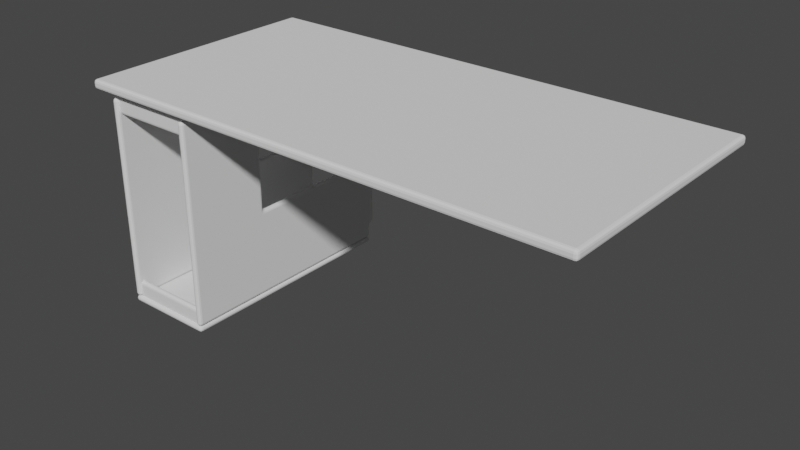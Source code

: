 # Source: officetable_nolegs_160x80x27.blend  (saved by Blender 2.82.7; exported with 4.5.12 LTS)
import bpy
from mathutils import Matrix  # noqa: F401  (used for matrix-valued properties, if any)

bpy.ops.wm.read_factory_settings(use_empty=True)
scene = bpy.context.scene
scene.name = 'Scene'

# ---- materials (node trees are filled in below, after node groups)
mat_beech = bpy.data.materials.new('Beech')
mat_whiteveneer = bpy.data.materials.new('WhiteVeneer')

# ---- material node trees

# ---- world
world_world = bpy.data.worlds.new('World'); scene.world = world_world
world_world.use_nodes = True; world_world.node_tree.nodes.clear()
_N = world_world.node_tree.nodes; _L = world_world.node_tree.links
n0 = _N.new('ShaderNodeOutputWorld'); n0.name = 'World Output'; n0.location = (300, 300)
n1 = _N.new('ShaderNodeBackground'); n1.name = 'Background'; n1.location = (10, 300)
n1.inputs[0].default_value = (0.05088, 0.05088, 0.05088, 1.0)
_L.new(n1.outputs[0], n0.inputs[0])
n0.is_active_output = True
world_world.color = (0.05088, 0.05088, 0.05088)
world_world.use_sun_shadow = False
world_world.sun_shadow_jitter_overblur = 0.0

# ---- meshes
me_table = bpy.data.meshes.new('Table')
me_table.from_pydata([(-0.8, -0.4, 0.72), (0.8, -0.4, 0.72), (-0.8, 0.4, 0.72), (0.8, 0.4, 0.72), (0.8, -0.4, 0.69), (0.8, 0.4, 0.69), (-0.8, -0.4, 0.69), (-0.75, 0.4, 0.69), (-0.75, -0.38, 0.69), (-0.45, -0.38, 0.69), (-0.8, 0.4, 0.69), (-0.45, 0.4, 0.69), (-0.75, -0.38, 0.67), (-0.45, -0.38, 0.67), (-0.75, 0.4, 0.67), (-0.45, 0.4, 0.67), (-0.75, -0.38, 0.02), (-0.75, 0.38, 0.02), (-0.75, -0.38, 9.313e-09), (-0.75, 0.38, 9.313e-09), (-0.45, -0.38, 0.02), (-0.45, 0.38, 0.02), (-0.45, -0.38, 9.313e-09), (-0.45, 0.38, 9.313e-09), (-0.75, -0.38, 0.67), (-0.73, -0.38, 0.67), (-0.75, 0.4, 0.67), (-0.73, 0.4, 0.67), (-0.47, 0.38, 0.07), (-0.45, 0.38, 0.07), (-0.47, 0.38, 0.67), (-0.45, 0.38, 0.67), (-0.45, 0.38, 0.02), (-0.47, 0.38, 0.02), (-0.73, -0.38, 0.02), (-0.75, -0.38, 0.02), (-0.47, -0.38, 0.67), (-0.45, -0.38, 0.67), (-0.45, 0.4, 0.67), (-0.47, 0.4, 0.67), (-0.75, -0.38, 0.07), (-0.75, 0.4, 0.07), (-0.73, 0.4, 0.07), (-0.73, -0.38, 0.07), (-0.47, 0.4, 0.07), (-0.47, -0.38, 0.07), (-0.45, 0.4, 0.07), (-0.45, -0.38, 0.07), (-0.75, 0.38, 0.07), (-0.73, 0.38, 0.07), (-0.75, 0.38, 0.67), (-0.73, 0.38, 0.67), (-0.47, -0.38, 0.02), (-0.45, -0.38, 0.02), (-0.75, 0.38, 0.02), (-0.73, 0.38, 0.02), (-0.75, 0.4, 0.6), (-0.73, 0.4, 0.6), (-0.73, -0.38, 0.6), (-0.75, -0.38, 0.6), (-0.73, 0.38, 0.6), (-0.75, 0.38, 0.6), (-0.75, -0.38, 0.3), (-0.73, 0.38, 0.3), (-0.75, 0.38, 0.3), (-0.75, 0.4, 0.3), (-0.73, 0.4, 0.3), (-0.73, -0.38, 0.3), (-0.73, -0.1, 0.67), (-0.75, -0.1, 0.67), (-0.73, -0.1, 0.07), (-0.75, -0.1, 0.07), (-0.73, -0.1, 0.02), (-0.75, -0.1, 0.02), (-0.73, -0.1, 0.6), (-0.75, -0.1, 0.6), (-0.73, -0.1, 0.3), (-0.75, -0.1, 0.3), (-0.73, 0.25, 0.67), (-0.75, 0.25, 0.67), (-0.75, 0.25, 0.07), (-0.75, 0.25, 0.02), (-0.75, 0.25, 0.6), (-0.75, 0.25, 0.3), (-0.73, 0.25, 0.07), (-0.73, 0.25, 0.02), (-0.73, 0.25, 0.6), (-0.73, 0.25, 0.3), (-0.45, 0.25, 0.07), (-0.47, 0.25, 0.67), (-0.45, 0.25, 0.67), (-0.45, 0.25, 0.02), (-0.47, 0.25, 0.07), (-0.47, 0.25, 0.02), (-0.47, -0.1, 0.07), (-0.47, -0.1, 0.02), (-0.45, -0.1, 0.07), (-0.47, -0.1, 0.67), (-0.45, -0.1, 0.67), (-0.45, -0.1, 0.02), (-0.47, 0.4, 0.6), (-0.47, 0.38, 0.6), (-0.45, 0.4, 0.6), (-0.45, -0.38, 0.6), (-0.45, 0.38, 0.6), (-0.47, -0.38, 0.6), (-0.47, 0.25, 0.6), (-0.45, 0.25, 0.6), (-0.47, -0.1, 0.6), (-0.45, -0.1, 0.6), (-0.47, -0.38, 0.3), (-0.47, 0.4, 0.3), (-0.47, 0.38, 0.3), (-0.45, 0.4, 0.3), (-0.45, -0.38, 0.3), (-0.45, 0.38, 0.3), (-0.47, 0.25, 0.3), (-0.45, 0.25, 0.3), (-0.47, -0.1, 0.3), (-0.45, -0.1, 0.3), (-0.73, -0.37, 0.07), (-0.73, -0.37, 0.02), (-0.47, -0.37, 0.07), (-0.47, -0.37, 0.02), (-0.73, -0.35, 0.07), (-0.73, -0.35, 0.02), (-0.47, -0.35, 0.07), (-0.47, -0.35, 0.02), (-0.73, 0.35, 0.07), (-0.73, 0.35, 0.02), (-0.47, 0.35, 0.07), (-0.47, 0.35, 0.02), (-0.73, 0.37, 0.07), (-0.73, 0.37, 0.02), (-0.47, 0.37, 0.07), (-0.47, 0.37, 0.02), (-0.47, -0.37, 0.62), (-0.47, -0.37, 0.67), (-0.73, -0.37, 0.62), (-0.73, -0.37, 0.67), (-0.47, -0.35, 0.62), (-0.47, -0.35, 0.67), (-0.73, -0.35, 0.62), (-0.73, -0.35, 0.67), (-0.47, 0.35, 0.62), (-0.47, 0.35, 0.67), (-0.73, 0.35, 0.62), (-0.73, 0.35, 0.67), (-0.47, 0.37, 0.62), (-0.47, 0.37, 0.67), (-0.73, 0.37, 0.62), (-0.73, 0.37, 0.67)], [], [(1, 3, 5, 4), (10, 5, 3, 2), (2, 0, 6, 10), (2, 3, 1, 0), (1, 4, 6, 0), (5, 10, 6, 4), (11, 15, 13, 9), (7, 8, 12, 14), (51, 50, 26, 27), (17, 16, 18, 19), (20, 21, 23, 22), (78, 79, 50, 51), (44, 28, 29, 46), (45, 47, 53, 52), (49, 42, 41, 48), (102, 104, 31, 38), (7, 14, 15, 11), (12, 8, 9, 13), (15, 14, 12, 13), (9, 8, 7, 11), (17, 21, 20, 16), (30, 39, 38, 31), (101, 100, 39, 30), (100, 102, 38, 39), (109, 103, 37, 98), (103, 105, 36, 37), (18, 16, 20, 22), (19, 18, 22, 23), (17, 19, 23, 21), (89, 30, 31, 90), (62, 67, 43, 40), (63, 66, 42, 49), (66, 65, 41, 42), (77, 62, 40, 71), (106, 101, 30, 89), (87, 63, 49, 84), (84, 49, 55, 85), (65, 64, 48, 41), (29, 28, 33, 32), (88, 29, 32, 91), (71, 40, 35, 73), (94, 45, 52, 95), (40, 43, 34, 35), (49, 48, 54, 55), (91, 32, 33, 93), (73, 35, 34, 72), (26, 50, 61, 56), (78, 51, 60, 86), (69, 24, 59, 75), (27, 26, 56, 57), (51, 27, 57, 60), (24, 25, 58, 59), (56, 61, 64, 65), (86, 60, 63, 87), (75, 59, 62, 77), (57, 56, 65, 66), (60, 57, 66, 63), (59, 58, 67, 62), (58, 74, 76, 67), (79, 69, 75, 82), (25, 68, 74, 58), (81, 73, 72, 85), (80, 71, 73, 81), (43, 70, 72, 34), (67, 76, 70, 43), (83, 77, 71, 80), (25, 24, 69, 68), (64, 83, 80, 48), (48, 80, 81, 54), (54, 81, 85, 55), (50, 79, 82, 61), (61, 82, 83, 64), (68, 78, 86, 74), (70, 84, 85, 72), (76, 87, 84, 70), (68, 69, 79, 78), (87, 76, 77, 83), (77, 76, 74, 75), (86, 82, 75, 74), (83, 82, 86, 87), (99, 91, 93, 95), (28, 92, 93, 33), (96, 88, 91, 99), (108, 106, 89, 97), (97, 89, 90, 98), (104, 107, 90, 31), (36, 97, 98, 37), (105, 108, 97, 36), (47, 96, 99, 53), (53, 99, 95, 52), (92, 94, 95, 93), (107, 109, 98, 90), (106, 107, 117, 116), (110, 118, 108, 105), (115, 117, 107, 104), (116, 117, 119, 118), (116, 112, 101, 106), (114, 110, 105, 103), (119, 114, 103, 109), (111, 113, 102, 100), (112, 111, 100, 101), (113, 115, 104, 102), (46, 29, 115, 113), (28, 44, 111, 112), (44, 46, 113, 111), (96, 47, 114, 119), (47, 45, 110, 114), (92, 28, 112, 116), (94, 92, 116, 118), (29, 88, 117, 115), (45, 94, 118, 110), (88, 96, 119, 117), (109, 107, 106, 108), (108, 118, 119, 109), (121, 123, 122, 120), (125, 124, 126, 127), (120, 122, 126, 124), (129, 131, 130, 128), (133, 132, 134, 135), (128, 130, 134, 132), (137, 139, 138, 136), (141, 140, 142, 143), (136, 138, 142, 140), (145, 147, 146, 144), (149, 148, 150, 151), (144, 146, 150, 148)])
me_table.polygons.foreach_set('material_index', [0, 0, 0, 0, 0, 0, 1, 1, 1, 1, 1, 1, 1, 1, 1, 1, 1, 1, 1, 1, 1, 1, 1, 1, 1, 1, 1, 1, 1, 1, 1, 1, 1, 1, 1, 1, 1, 1, 1, 1, 1, 1, 1, 1, 1, 1, 1, 1, 1, 1, 1, 1, 1, 1, 1, 1, 1, 1, 1, 1, 1, 1, 1, 1, 1, 1, 1, 1, 1, 1, 1, 1, 1, 1, 1, 1, 1, 1, 1, 1, 1, 1, 1, 1, 1, 1, 1, 1, 1, 1, 1, 1, 1, 1, 1, 1, 1, 1, 1, 1, 1, 1, 1, 1, 1, 1, 1, 1, 1, 1, 1, 1, 1, 1, 1, 1, 1, 1, 1, 1, 1, 1, 1, 1, 1, 1])
_uv = me_table.uv_layers.new(name='UVMap')
_uv.uv.foreach_set('vector', [1.0, 0.0, 1.0, 1.0, 1.0, 1.0, 1.0, 0.0, 0.0, 0.0, 1.0, 1.0, 1.0, 1.0, 0.0, 0.0, 0.0, 0.0, 0.0, 0.0, 0.0, 0.0, 0.0, 0.0, 0.0, 0.0, 1.0, 1.0, 1.0, 0.0, 0.0, 0.0, 1.0, 0.0, 1.0, 0.0, 0.0, 0.0, 0.0, 0.0, 1.0, 1.0, 0.0, 0.0, 0.0, 0.0, 1.0, 0.0, 0.0, 0.0, 0.0, 0.0, 0.0, 0.0, 0.0, 0.0, 0.0, 0.0, 0.0, 0.0, 0.0, 0.0, 0.0, 0.0, 0.0, 0.0, 0.0, 0.0, 0.0, 0.0, 0.0, 0.0, 0.0, 0.0, 0.0, 0.0, 0.0, 0.0, 0.0, 0.0, 0.0, 0.0, 0.0, 0.0, 0.0, 0.0, 0.0, 0.0, 0.0, 0.0, 0.0, 0.0, 0.0, 0.0, 0.0, 0.0, 0.0, 0.0, 0.0, 0.0, 0.0, 0.0, 0.0, 0.0, 0.0, 0.0, 0.0, 0.0, 0.0, 0.0, 0.0, 0.0, 0.0, 0.0, 0.0, 0.0, 0.0, 0.0, 0.0, 0.0, 0.0, 0.0, 0.0, 0.0, 0.0, 0.0, 0.0, 0.0, 0.0, 0.0, 0.0, 0.0, 0.0, 0.0, 0.0, 0.0, 0.0, 0.0, 0.0, 0.0, 0.0, 0.0, 0.0, 0.0, 0.0, 0.0, 0.0, 0.0, 0.0, 0.0, 0.0, 0.0, 0.0, 0.0, 0.0, 0.0, 0.0, 0.0, 0.0, 0.0, 0.0, 0.0, 0.0, 0.0, 0.0, 0.0, 0.0, 0.0, 0.0, 0.0, 0.0, 0.0, 0.0, 0.0, 0.0, 0.0, 0.0, 0.0, 0.0, 0.0, 0.0, 0.0, 0.0, 0.0, 0.0, 0.0, 0.0, 0.0, 0.0, 0.0, 0.0, 0.0, 0.0, 0.0, 0.0, 0.0, 0.0, 0.0, 0.0, 0.0, 0.0, 0.0, 0.0, 0.0, 0.0, 0.0, 0.0, 0.0, 0.0, 0.0, 0.0, 0.0, 0.0, 0.0, 0.0, 0.0, 0.0, 0.0, 0.0, 0.0, 0.0, 0.0, 0.0, 0.0, 0.0, 0.0, 0.0, 0.0, 0.0, 0.0, 0.0, 0.0, 0.0, 0.0, 0.0, 0.0, 0.0, 0.0, 0.0, 0.0, 0.0, 0.0, 0.0, 0.0, 0.0, 0.0, 0.0, 0.0, 0.0, 0.0, 0.0, 0.0, 0.0, 0.0, 0.0, 0.0, 0.0, 0.0, 0.0, 0.0, 0.0, 0.0, 0.0, 0.0, 0.0, 0.0, 0.0, 0.0, 0.0, 0.0, 0.0, 0.0, 0.0, 0.0, 0.0, 0.0, 0.0, 0.0, 0.0, 0.0, 0.0, 0.0, 0.0, 0.0, 0.0, 0.0, 0.0, 0.0, 0.0, 0.0, 0.0, 0.0, 0.0, 0.0, 0.0, 0.0, 0.0, 0.0, 0.0, 0.0, 0.0, 0.0, 0.0, 0.0, 0.0, 0.0, 0.0, 0.0, 0.0, 0.0, 0.0, 0.0, 0.0, 0.0, 0.0, 0.0, 0.0, 0.0, 0.0, 0.0, 0.0, 0.0, 0.0, 0.0, 0.0, 0.0, 0.0, 0.0, 0.0, 0.0, 0.0, 0.0, 0.0, 0.0, 0.0, 0.0, 0.0, 0.0, 0.0, 0.0, 0.0, 0.0, 0.0, 0.0, 0.0, 0.0, 0.0, 0.0, 0.0, 0.0, 0.0, 0.0, 0.0, 0.0, 0.0, 0.0, 0.0, 0.0, 0.0, 0.0, 0.0, 0.0, 0.0, 0.0, 0.0, 0.0, 0.0, 0.0, 0.0, 0.0, 0.0, 0.0, 0.0, 0.0, 0.0, 0.0, 0.0, 0.0, 0.0, 0.0, 0.0, 0.0, 0.0, 0.0, 0.0, 0.0, 0.0, 0.0, 0.0, 0.0, 0.0, 0.0, 0.0, 0.0, 0.0, 0.0, 0.0, 0.0, 0.0, 0.0, 0.0, 0.0, 0.0, 0.0, 0.0, 0.0, 0.0, 0.0, 0.0, 0.0, 0.0, 0.0, 0.0, 0.0, 0.0, 0.0, 0.0, 0.0, 0.0, 0.0, 0.0, 0.0, 0.0, 0.0, 0.0, 0.0, 0.0, 0.0, 0.0, 0.0, 0.0, 0.0, 0.0, 0.0, 0.0, 0.0, 0.0, 0.0, 0.0, 0.0, 0.0, 0.0, 0.0, 0.0, 0.0, 0.0, 0.0, 0.0, 0.0, 0.0, 0.0, 0.0, 0.0, 0.0, 0.0, 0.0, 0.0, 0.0, 0.0, 0.0, 0.0, 0.0, 0.0, 0.0, 0.0, 0.0, 0.0, 0.0, 0.0, 0.0, 0.0, 0.0, 0.0, 0.0, 0.0, 0.0, 0.0, 0.0, 0.0, 0.0, 0.0, 0.0, 0.0, 0.0, 0.0, 0.0, 0.0, 0.0, 0.0, 0.0, 0.0, 0.0, 0.0, 0.0, 0.0, 0.0, 0.0, 0.0, 0.0, 0.0, 0.0, 0.0, 0.0, 0.0, 0.0, 0.0, 0.0, 0.0, 0.0, 0.0, 0.0, 0.0, 0.0, 0.0, 0.0, 0.0, 0.0, 0.0, 0.0, 0.0, 0.0, 0.0, 0.0, 0.0, 0.0, 0.0, 0.0, 0.0, 0.0, 0.0, 0.0, 0.0, 0.0, 0.0, 0.0, 0.0, 0.0, 0.0, 0.0, 0.0, 0.0, 0.0, 0.0, 0.0, 0.0, 0.0, 0.0, 0.0, 0.0, 0.0, 0.0, 0.0, 0.0, 0.0, 0.0, 0.0, 0.0, 0.0, 0.0, 0.0, 0.0, 0.0, 0.0, 0.0, 0.0, 0.0, 0.0, 0.0, 0.0, 0.0, 0.0, 0.0, 0.0, 0.0, 0.0, 0.0, 0.0, 0.0, 0.0, 0.0, 0.0, 0.0, 0.0, 0.0, 0.0, 0.0, 0.0, 0.0, 0.0, 0.0, 0.0, 0.0, 0.0, 0.0, 0.0, 0.0, 0.0, 0.0, 0.0, 0.0, 0.0, 0.0, 0.0, 0.0, 0.0, 0.0, 0.0, 0.0, 0.0, 0.0, 0.0, 0.0, 0.0, 0.0, 0.0, 0.0, 0.0, 0.0, 0.0, 0.0, 0.0, 0.0, 0.0, 0.0, 0.0, 0.0, 0.0, 0.0, 0.0, 0.0, 0.0, 0.0, 0.0, 0.0, 0.0, 0.0, 0.0, 0.0, 0.0, 0.0, 0.0, 0.0, 0.0, 0.0, 0.0, 0.0, 0.0, 0.0, 0.0, 0.0, 0.0, 0.0, 0.0, 0.0, 0.0, 0.0, 0.0, 0.0, 0.0, 0.0, 0.0, 0.0, 0.0, 0.0, 0.0, 0.0, 0.0, 0.0, 0.0, 0.0, 0.0, 0.0, 0.0, 0.0, 0.0, 0.0, 0.0, 0.0, 0.0, 0.0, 0.0, 0.0, 0.0, 0.0, 0.0, 0.0, 0.0, 0.0, 0.0, 0.0, 0.0, 0.0, 0.0, 0.0, 0.0, 0.0, 0.0, 0.0, 0.0, 0.0, 0.0, 0.0, 0.0, 0.0, 0.0, 0.0, 0.0, 0.0, 0.0, 0.0, 0.0, 0.0, 0.0, 0.0, 0.0, 0.0, 0.0, 0.0, 0.0, 0.0, 0.0, 0.0, 0.0, 0.0, 0.0, 0.0, 0.0, 0.0, 0.0, 0.0, 0.0, 0.0, 0.0, 0.0, 0.0, 0.0, 0.0, 0.0, 0.0, 0.0, 0.0, 0.0, 0.0, 0.0, 0.0, 0.0, 0.0, 0.0, 0.0, 0.0, 0.0, 0.0, 0.0, 0.0, 0.0, 0.0, 0.0, 0.0, 0.0, 0.0, 0.0, 0.0, 0.0, 0.0, 0.0, 0.0, 0.0, 0.0, 0.0, 0.0, 0.0, 0.0, 0.0, 0.0, 0.0, 0.0, 0.0, 0.0, 0.0, 0.0, 0.0, 0.0, 0.0, 0.0, 0.0, 0.0, 0.0, 0.0, 0.0, 0.0, 0.0, 0.0, 0.0, 0.0, 0.0, 0.0, 0.0, 0.0, 0.0, 0.0, 0.0, 0.0, 0.0, 0.0, 0.0, 0.0, 0.0, 0.0, 0.0, 0.0, 0.0, 0.0, 0.0, 0.0, 0.0, 0.0, 0.0, 0.0, 0.0, 0.0, 0.0, 0.0, 0.0, 0.0, 0.0, 0.0, 0.0, 0.0, 0.0, 0.0, 0.0, 0.0, 0.0, 0.0, 0.0, 0.0, 0.0, 0.0, 0.0, 0.0, 0.0, 0.0, 0.0, 0.0, 0.0, 0.0, 0.0, 0.0, 0.0, 0.0, 0.0, 0.0, 0.0, 0.0, 0.0, 0.0, 0.0, 0.0, 0.0, 0.0, 0.0, 0.0, 0.0, 0.0, 0.0, 0.0, 0.0, 0.0, 0.0, 0.0, 0.0, 0.0, 0.0, 0.0, 0.0, 0.0, 0.0, 0.0, 0.0, 0.0, 0.0, 0.0, 0.0, 0.0, 0.0, 0.0, 0.0, 0.0, 0.0, 0.0, 0.0, 0.0, 0.0, 0.0, 0.0, 0.0, 0.0, 0.0, 0.0, 0.0, 0.0, 0.0, 0.0, 0.0, 0.0, 0.0, 0.0, 0.0, 0.0, 0.0, 0.0, 0.0, 0.4615, 0.0001361, 0.4615, 0.9999, 0.2693, 0.9999, 0.2693, 0.0001361, 0.0001362, 0.0001358, 0.1924, 0.0001361, 0.1924, 0.9999, 0.0001358, 0.9999, 0.2693, 0.0001361, 0.2693, 0.9999, 0.1924, 0.9999, 0.1924, 0.0001361, 0.9232, 0.0001361, 0.9232, 0.9999, 0.731, 0.9999, 0.731, 0.0001361, 0.4618, 0.0001358, 0.6541, 0.0001361, 0.6541, 0.9999, 0.4618, 0.9999, 0.731, 0.0001361, 0.731, 0.9999, 0.6541, 0.9999, 0.6541, 0.0001361, 0.4615, 0.0001361, 0.4615, 0.9999, 0.2693, 0.9999, 0.2693, 0.0001361, 0.0001362, 0.0001358, 0.1924, 0.0001361, 0.1924, 0.9999, 0.0001358, 0.9999, 0.2693, 0.0001361, 0.2693, 0.9999, 0.1924, 0.9999, 0.1924, 0.0001361, 0.9232, 0.0001361, 0.9232, 0.9999, 0.731, 0.9999, 0.731, 0.0001361, 0.4618, 0.0001358, 0.6541, 0.0001361, 0.6541, 0.9999, 0.4618, 0.9999, 0.731, 0.0001361, 0.731, 0.9999, 0.6541, 0.9999, 0.6541, 0.0001361])
me_table.materials.append(mat_beech)
me_table.materials.append(mat_whiteveneer)
me_table.use_remesh_fix_poles = True
me_table.use_remesh_preserve_attributes = False
me_table.use_mirror_vertex_groups = False
me_table.update()

# ---- objects
ob_officetable_nolegs_160x80x27 = bpy.data.objects.new('OfficeTable_NoLegs_160x80x27', me_table)

# ---- transforms, parenting, visibility, modifiers, constraints
ob_officetable_nolegs_160x80x27.location = (0.0, 0.0, 0.0)
ob_officetable_nolegs_160x80x27.lineart.crease_threshold = 0.0
_vg = ob_officetable_nolegs_160x80x27.vertex_groups.new(name='TableTop')
_vg = ob_officetable_nolegs_160x80x27.vertex_groups.new(name='StandTop')
_vg = ob_officetable_nolegs_160x80x27.vertex_groups.new(name='StandBot')
_vg = ob_officetable_nolegs_160x80x27.vertex_groups.new(name='StandLeft')
_vg = ob_officetable_nolegs_160x80x27.vertex_groups.new(name='StandRight')
_vg = ob_officetable_nolegs_160x80x27.vertex_groups.new(name='Supports')
_m = ob_officetable_nolegs_160x80x27.modifiers.new('Bevel', 'BEVEL')
_m.segments = 3
_m.limit_method = 'NONE'

# ---- collection membership
scene.collection.objects.link(ob_officetable_nolegs_160x80x27)

# ---- scene / render settings (as saved in the file)
scene.frame_start = 1; scene.frame_end = 250; scene.frame_set(1)
scene.render.engine = 'BLENDER_EEVEE_NEXT'
scene.cycles.use_denoising = False
scene.cycles.samples = 128
scene.cycles.sampling_pattern = 'TABULATED_SOBOL'
scene.cycles.use_adaptive_sampling = False
scene.cycles.use_light_tree = False
scene.view_settings.view_transform = 'Filmic'
bpy.context.view_layer.update()

# ---- added for rendering (the .blend has no active camera and no usable light): camera, sun
cam_auto = bpy.data.cameras.new('AutoCamera')
cam_auto.lens = 50.0
cam_auto.sensor_width = 36.0
cam_auto.clip_end = 1000.0
ob_auto_camera = bpy.data.objects.new('AutoCamera', cam_auto)
scene.collection.objects.link(ob_auto_camera)
ob_auto_camera.location = (1.78412, -2.14095, 1.7873)
ob_auto_camera.rotation_euler = (1.09748, -7.21219e-08, 0.694738)
scene.camera = ob_auto_camera
light_auto_sun = bpy.data.lights.new('AutoSun', 'SUN')
light_auto_sun.energy = 3.0
light_auto_sun.angle = 0.0523599
ob_auto_sun = bpy.data.objects.new('AutoSun', light_auto_sun)
scene.collection.objects.link(ob_auto_sun)
ob_auto_sun.rotation_euler = (0.872665, 0.174533, 0.523599)
bpy.context.view_layer.update()
